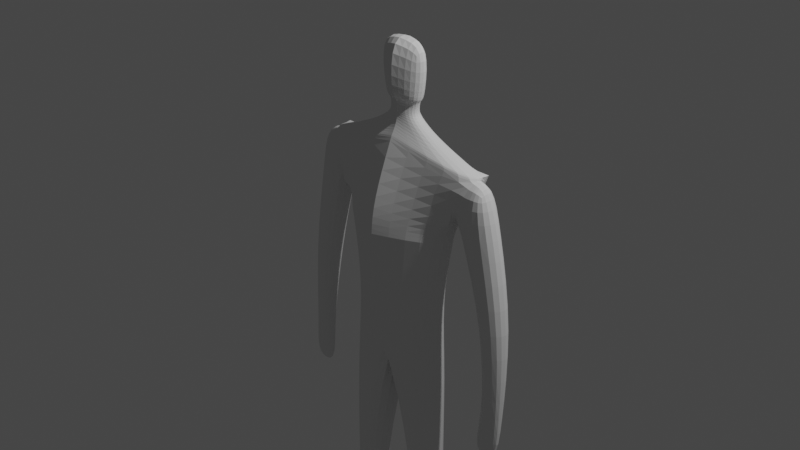 # Source: Postava_robot.blend  (saved by Blender 2.93.21; exported with 4.5.12 LTS)
import bpy
from mathutils import Matrix  # noqa: F401  (used for matrix-valued properties, if any)

bpy.ops.wm.read_factory_settings(use_empty=True)
scene = bpy.context.scene
scene.name = 'Scene'

# ---- collections
col_collection = bpy.data.collections.new('Collection'); scene.collection.children.link(col_collection)

# ---- world
world_world = bpy.data.worlds.new('World'); scene.world = world_world
world_world.use_nodes = True; world_world.node_tree.nodes.clear()
_N = world_world.node_tree.nodes; _L = world_world.node_tree.links
n0 = _N.new('ShaderNodeOutputWorld'); n0.name = 'World Output'; n0.location = (300, 300)
n1 = _N.new('ShaderNodeBackground'); n1.name = 'Background'; n1.location = (10, 300)
n1.inputs[0].default_value = (0.05088, 0.05088, 0.05088, 1.0)
_L.new(n1.outputs[0], n0.inputs[0])
n0.is_active_output = True
world_world.color = (0.05088, 0.05088, 0.05088)
world_world.use_sun_shadow = False
world_world.sun_shadow_jitter_overblur = 0.0

# ---- cameras
cam_camera = bpy.data.cameras.new('Camera')
cam_camera.clip_end = 100.0
cam_camera.ortho_scale = 7.314

# ---- lights
light_light = bpy.data.lights.new('Light', 'POINT')
light_light.transmission_factor = 0.0
light_light.energy = 1000.0
light_light.shadow_soft_size = 0.1
light_light.shadow_maximum_resolution = 0.006
light_light.use_absolute_resolution = True

# ---- meshes
me_krychle = bpy.data.meshes.new('Krychle')
me_krychle.from_pydata([(-0.7245, -0.1258, -0.01723), (-0.9914, -0.05587, 0.7337), (-0.6842, 0.2427, -0.02385), (-0.9914, 0.2227, 0.7294), (0.0, -0.3781, -0.0398), (0.0, -0.1037, 0.9269), (0.0, 0.314, -0.05), (0.0, 0.24, 0.9221), (-0.7245, -0.1258, -0.01723), (-0.6842, 0.2427, -0.02385), (0.0, -0.3781, -0.0398), (0.0, 0.314, -0.05), (-0.7245, -0.1258, -0.01723), (-0.6842, 0.2427, -0.02385), (0.0, -0.3781, -0.0398), (0.0, 0.314, -0.05), (-0.6118, -0.2044, -1.674), (-0.6118, 0.2646, -1.674), (0.0, -0.2486, -1.758), (0.0, 0.3343, -1.758), (-0.6249, -0.1673, -3.078), (-0.6249, 0.1712, -3.078), (-0.2629, -0.1499, -3.116), (-0.2629, 0.1537, -3.116), (-0.6282, -0.06794, -4.516), (-0.6528, 0.1962, -4.506), (-0.4235, -0.06093, -4.519), (-0.3967, 0.1966, -4.509), (-0.7598, -0.07546, 0.2164), (-0.7598, 0.2328, 0.2121), (0.0, 0.3092, 0.2256), (0.0, -0.3529, 0.2973), (-0.7598, -0.07546, 0.2164), (-0.9914, -0.05587, 0.7337), (-0.9914, 0.2227, 0.7294), (-0.7598, 0.2328, 0.2121), (-0.9914, 0.2227, 0.7294), (-0.7598, 0.2328, 0.2121), (-0.7598, -0.07546, 0.2164), (-0.7909, -0.0758, 0.1919), (-0.9914, -0.05587, 0.7337), (-0.9914, 0.2227, 0.7294), (-0.7909, 0.2325, 0.1876), (-1.243, -0.04193, 0.2969), (-1.108, -0.05644, 0.6939), (-1.108, 0.2221, 0.6895), (-1.243, 0.2663, 0.2926), (-1.115, -0.0247, -0.821), (-1.115, 0.2624, -0.825), (-1.438, -0.02451, -0.8076), (-1.438, 0.2626, -0.8117), (-1.176, -0.004575, -1.862), (-1.176, 0.1289, -1.862), (-1.431, -0.004575, -1.869), (-1.431, 0.1289, -1.869), (-1.069, -0.01983, -2.299), (-1.069, 0.04279, -2.299), (-1.446, -0.01983, -2.309), (-1.446, 0.04279, -2.309), (-0.68, -0.03071, -4.668), (-0.6593, 0.2496, -4.668), (-0.3704, -0.07977, -4.667), (-0.4011, 0.2487, -4.67), (-0.5694, -0.5198, -4.634), (-0.4219, -0.5195, -4.636), (-0.5658, -0.5364, -4.658), (-0.422, -0.5358, -4.659), (-0.3953, -0.4584, -4.6), (-0.3832, -0.4941, -4.67), (-0.6286, -0.5014, -4.668), (-0.6249, -0.4589, -4.6), (-0.3966, -0.07044, -4.519), (-0.3648, 0.2059, -4.508), (-0.6813, 0.2026, -4.505), (-0.6521, -0.07464, -4.515), (-0.5302, 0.2519, -0.8575), (-0.5302, -0.1557, -0.8509), (0.0, -0.3094, -0.8595), (0.0, 0.2636, -0.9397), (-0.9914, -0.05587, 0.7337), (-0.9914, 0.2227, 0.7294), (0.0, 0.24, 0.9221), (0.0, -0.1037, 0.9269), (-0.4929, -0.009639, 0.9139), (-0.4928, 0.1699, 0.9124), (0.0, 0.2224, 1.034), (0.0, -0.045, 1.036), (-0.1956, 0.009193, 1.097), (-0.1956, 0.1458, 1.096), (0.0, 0.2187, 1.137), (0.0, -0.01985, 1.138), (0.0, -0.01985, 1.138), (-0.1716, 0.01915, 1.171), (-0.1715, 0.1401, 1.171), (0.0, 0.2141, 1.178), (0.0, -0.0306, 1.198), (-0.4929, -0.002598, 0.9139), (-0.4928, 0.1629, 0.9124), (-0.5302, -0.1557, -0.8509), (-0.1829, 0.02827, 1.229), (-0.1829, 0.1389, 1.249), (0.0, 0.2149, 1.237), (0.0, -0.01808, 1.253), (-0.2021, 0.01595, 1.285), (-0.2021, 0.145, 1.287), (0.0, 0.2238, 1.298), (0.0, -0.06037, 1.326), (-0.2343, -0.002076, 1.298), (-0.2343, 0.1648, 1.301), (0.0, 0.2667, 1.314), (0.0, -0.1008, 1.351), (-0.3179, -0.01491, 1.896), (-0.3178, 0.152, 1.899), (0.0, 0.2539, 1.912), (0.0, -0.1136, 1.949)], [(96, 97)], [(28, 1, 33, 32), (29, 3, 7, 30), (31, 5, 1, 28), (4, 0, 8, 10), (3, 1, 79, 80), (8, 9, 13, 12), (2, 6, 11, 9), (0, 2, 9, 8), (76, 75, 17, 16), (10, 8, 12, 14), (9, 11, 15, 13), (17, 19, 23, 21), (77, 76, 16, 18), (75, 78, 19, 17), (72, 71, 26, 27), (19, 18, 22, 23), (16, 17, 21, 20), (18, 16, 20, 22), (68, 67, 64, 66), (74, 73, 25, 24), (71, 74, 24, 26), (73, 72, 27, 25), (4, 31, 28, 0), (2, 29, 30, 6), (0, 28, 29, 2), (3, 29, 35, 34), (1, 3, 34, 33), (29, 28, 32, 35), (34, 35, 42, 41), (40, 41, 45, 44), (32, 33, 40, 39), (29, 3, 36, 37), (35, 32, 39, 42), (33, 34, 41, 40), (28, 29, 37, 38), (43, 44, 45, 46), (41, 42, 46, 45), (39, 40, 44, 43), (39, 43, 49, 47), (47, 49, 53, 51), (43, 46, 50, 49), (46, 42, 48, 50), (42, 39, 47, 48), (54, 52, 56, 58), (49, 50, 54, 53), (50, 48, 52, 54), (48, 47, 51, 52), (56, 55, 57, 58), (52, 51, 55, 56), (51, 53, 57, 55), (53, 54, 58, 57), (60, 62, 61, 59), (25, 27, 62, 60), (27, 26, 61, 62), (24, 25, 60, 59), (69, 68, 66, 65), (67, 70, 63, 64), (70, 69, 65, 63), (64, 63, 65, 66), (24, 59, 69, 70), (26, 24, 70, 67), (59, 61, 68, 69), (61, 26, 67, 68), (21, 23, 72, 73), (22, 20, 74, 71), (20, 21, 73, 74), (23, 22, 71, 72), (13, 15, 78, 75), (14, 12, 76, 77), (12, 13, 75, 76), (79, 82, 86, 83), (1, 5, 82, 79), (7, 3, 80, 81), (83, 86, 90, 87), (81, 80, 84, 85), (80, 79, 83, 84), (88, 87, 92, 93), (85, 84, 88, 89), (84, 83, 87, 88), (93, 92, 99, 100), (87, 90, 95, 92), (89, 88, 93, 94), (99, 102, 106, 103), (92, 95, 102, 99), (94, 93, 100, 101), (104, 103, 107, 108), (101, 100, 104, 105), (100, 99, 103, 104), (107, 110, 114, 111), (103, 106, 110, 107), (105, 104, 108, 109), (113, 112, 111, 114), (109, 108, 112, 113), (108, 107, 111, 112)])
_uv = me_krychle.uv_layers.new(name='UVMapa')
_uv.uv.foreach_set('vector', [0.4381, 1.0, 0.625, 1.0, 0.625, 1.0, 0.4381, 1.0, 0.4381, 0.25, 0.625, 0.25, 0.625, 0.5, 0.4381, 0.5, 0.4381, 0.75, 0.625, 0.7107, 0.625, 1.0, 0.4381, 1.0, 0.375, 0.75, 0.375, 1.0, 0.375, 1.0, 0.375, 0.75, 0.875, 0.5, 0.875, 0.75, 0.875, 0.75, 0.875, 0.5, 0.375, 0.0, 0.375, 0.25, 0.375, 0.25, 0.375, 0.0, 0.375, 0.25, 0.375, 0.5, 0.375, 0.5, 0.375, 0.25, 0.375, 0.0, 0.375, 0.25, 0.375, 0.25, 0.375, 0.0, 0.375, 0.0, 0.375, 0.25, 0.375, 0.25, 0.375, 0.0, 0.375, 0.75, 0.375, 1.0, 0.375, 1.0, 0.375, 0.75, 0.375, 0.25, 0.375, 0.5, 0.375, 0.5, 0.375, 0.25, 0.375, 0.25, 0.375, 0.5, 0.375, 0.5, 0.375, 0.25, 0.375, 0.75, 0.375, 1.0, 0.375, 1.0, 0.375, 0.75, 0.375, 0.25, 0.375, 0.5, 0.375, 0.5, 0.375, 0.25, 0.0, 0.0, 0.0, 0.0, 0.0, 0.0, 0.0, 0.0, 0.0, 0.0, 0.0, 0.0, 0.0, 0.0, 0.0, 0.0, 0.375, 0.0, 0.375, 0.25, 0.375, 0.25, 0.375, 0.0, 0.375, 0.75, 0.375, 1.0, 0.375, 1.0, 0.375, 0.75, 0.0, 0.0, 0.0, 0.0, 0.0, 0.0, 0.0, 0.0, 0.375, 0.0, 0.375, 0.25, 0.375, 0.25, 0.375, 0.0, 0.375, 0.75, 0.375, 1.0, 0.375, 1.0, 0.375, 0.75, 0.375, 0.25, 0.375, 0.5, 0.375, 0.5, 0.375, 0.25, 0.375, 0.75, 0.4381, 0.75, 0.4381, 1.0, 0.375, 1.0, 0.375, 0.25, 0.4381, 0.25, 0.4381, 0.5, 0.375, 0.5, 0.375, 0.0, 0.4381, 0.0, 0.4381, 0.25, 0.375, 0.25, 0.625, 0.25, 0.4381, 0.25, 0.4381, 0.25, 0.625, 0.25, 0.875, 0.75, 0.875, 0.5, 0.875, 0.5, 0.875, 0.75, 0.4381, 0.25, 0.4381, 0.0, 0.4381, 0.0, 0.4381, 0.25, 0.625, 0.25, 0.4381, 0.25, 0.4381, 0.25, 0.625, 0.25, 0.875, 0.75, 0.875, 0.5, 0.875, 0.5, 0.875, 0.75, 0.4381, 1.0, 0.625, 1.0, 0.625, 1.0, 0.4381, 1.0, 0.4381, 0.25, 0.625, 0.25, 0.625, 0.25, 0.4381, 0.25, 0.4381, 0.25, 0.4381, 0.0, 0.4381, 0.0, 0.4381, 0.25, 0.875, 0.75, 0.875, 0.5, 0.875, 0.5, 0.875, 0.75, 0.4381, 0.0, 0.4381, 0.25, 0.4381, 0.25, 0.4381, 0.0, 0.4381, 0.0, 0.875, 0.75, 0.625, 0.25, 0.4381, 0.25, 0.625, 0.25, 0.4381, 0.25, 0.4381, 0.25, 0.625, 0.25, 0.4381, 1.0, 0.625, 1.0, 0.625, 1.0, 0.4381, 1.0, 0.4381, 1.0, 0.4381, 1.0, 0.4381, 1.0, 0.4381, 1.0, 0.4381, 1.0, 0.4381, 1.0, 0.4381, 1.0, 0.4381, 1.0, 0.4381, 0.0, 0.4381, 0.25, 0.4381, 0.25, 0.4381, 0.0, 0.4381, 0.25, 0.4381, 0.25, 0.4381, 0.25, 0.4381, 0.25, 0.4381, 0.25, 0.4381, 0.0, 0.4381, 0.0, 0.4381, 0.25, 0.4381, 0.25, 0.4381, 0.25, 0.4381, 0.25, 0.4381, 0.25, 0.4381, 0.0, 0.4381, 0.25, 0.4381, 0.25, 0.4381, 0.0, 0.4381, 0.25, 0.4381, 0.25, 0.4381, 0.25, 0.4381, 0.25, 0.4381, 0.25, 0.4381, 0.0, 0.4381, 0.0, 0.4381, 0.25, 0.4381, 0.25, 0.4381, 0.0, 0.4381, 0.0, 0.4381, 0.25, 0.4381, 0.25, 0.4381, 0.0, 0.4381, 0.0, 0.4381, 0.25, 0.4381, 1.0, 0.4381, 1.0, 0.4381, 1.0, 0.4381, 1.0, 0.4381, 0.0, 0.4381, 0.25, 0.4381, 0.25, 0.4381, 0.0, 0.125, 0.5, 0.375, 0.5, 0.375, 0.75, 0.125, 0.75, 0.375, 0.25, 0.375, 0.5, 0.375, 0.5, 0.375, 0.25, 0.0, 0.0, 0.0, 0.0, 0.0, 0.0, 0.0, 0.0, 0.375, 0.0, 0.375, 0.25, 0.375, 0.25, 0.375, 0.0, 0.125, 0.75, 0.375, 0.75, 0.375, 0.75, 0.125, 0.75, 0.375, 0.75, 0.375, 1.0, 0.375, 1.0, 0.375, 0.75, 0.375, 0.0, 0.375, 0.0, 0.375, 0.0, 0.375, 0.0, 0.0, 0.0, 0.375, 0.0, 0.125, 0.75, 0.0, 0.0, 0.375, 0.0, 0.375, 0.0, 0.375, 0.0, 0.375, 0.0, 0.375, 0.75, 0.375, 1.0, 0.375, 1.0, 0.375, 0.75, 0.125, 0.75, 0.375, 0.75, 0.375, 0.75, 0.125, 0.75, 0.0, 0.0, 0.0, 0.0, 0.0, 0.0, 0.0, 0.0, 0.375, 0.25, 0.375, 0.5, 0.375, 0.5, 0.375, 0.25, 0.375, 0.75, 0.375, 1.0, 0.375, 1.0, 0.375, 0.75, 0.375, 0.0, 0.375, 0.25, 0.375, 0.25, 0.375, 0.0, 0.0, 0.0, 0.0, 0.0, 0.0, 0.0, 0.0, 0.0, 0.375, 0.25, 0.375, 0.5, 0.375, 0.5, 0.375, 0.25, 0.375, 0.75, 0.375, 1.0, 0.375, 1.0, 0.375, 0.75, 0.375, 0.0, 0.375, 0.25, 0.375, 0.25, 0.375, 0.0, 0.625, 1.0, 0.625, 0.7107, 0.625, 0.7107, 0.625, 1.0, 0.625, 1.0, 0.625, 0.7107, 0.625, 0.7107, 0.625, 1.0, 0.625, 0.5, 0.625, 0.25, 0.625, 0.25, 0.625, 0.5, 0.625, 1.0, 0.625, 0.7107, 0.625, 0.7107, 0.625, 1.0, 0.625, 0.5, 0.625, 0.25, 0.625, 0.25, 0.625, 0.5, 0.875, 0.5, 0.875, 0.75, 0.875, 0.75, 0.875, 0.5, 0.875, 0.5, 0.875, 0.75, 0.875, 0.75, 0.875, 0.5, 0.625, 0.5, 0.625, 0.25, 0.625, 0.25, 0.625, 0.5, 0.875, 0.5, 0.875, 0.75, 0.875, 0.75, 0.875, 0.5, 0.875, 0.5, 0.875, 0.75, 0.875, 0.75, 0.875, 0.5, 0.625, 1.0, 0.625, 0.7107, 0.625, 0.7107, 0.625, 1.0, 0.625, 0.5, 0.625, 0.25, 0.625, 0.25, 0.625, 0.5, 0.625, 1.0, 0.625, 0.7107, 0.625, 0.7107, 0.625, 1.0, 0.625, 1.0, 0.625, 0.7107, 0.625, 0.7107, 0.625, 1.0, 0.625, 0.5, 0.625, 0.25, 0.625, 0.25, 0.625, 0.5, 0.875, 0.5, 0.875, 0.75, 0.875, 0.75, 0.875, 0.5, 0.625, 0.5, 0.625, 0.25, 0.625, 0.25, 0.625, 0.5, 0.875, 0.5, 0.875, 0.75, 0.875, 0.75, 0.875, 0.5, 0.625, 1.0, 0.625, 0.7107, 0.625, 0.7107, 0.625, 1.0, 0.625, 1.0, 0.625, 0.7107, 0.625, 0.7107, 0.625, 1.0, 0.625, 0.5, 0.625, 0.25, 0.625, 0.25, 0.625, 0.5, 0.625, 0.5, 0.875, 0.5, 0.875, 0.75, 0.625, 0.7107, 0.625, 0.5, 0.625, 0.25, 0.625, 0.25, 0.625, 0.5, 0.875, 0.5, 0.875, 0.75, 0.875, 0.75, 0.875, 0.5])
me_krychle.use_remesh_fix_poles = True
me_krychle.use_remesh_preserve_attributes = False
me_krychle.update()

# ---- objects
ob_light = bpy.data.objects.new('Light', light_light)
ob_camera = bpy.data.objects.new('Camera', cam_camera)
ob_krychle = bpy.data.objects.new('Krychle', me_krychle)

# ---- transforms, parenting, visibility, modifiers, constraints
ob_light.location = (4.076, 1.005, 5.904)
ob_light.rotation_euler = (0.6503, 0.05522, 1.866)
ob_light.lock_rotations_4d = False
ob_light.empty_display_type = 'ARROWS'
ob_light.color = (0.0, 0.0, 0.0, 0.0)
ob_light.lineart.crease_threshold = 0.0
ob_camera.location = (7.359, -6.926, 4.958)
ob_camera.rotation_euler = (1.109, 0.0, 0.8149)
ob_camera.lock_rotations_4d = False
ob_camera.empty_display_type = 'ARROWS'
ob_camera.color = (0.0, 0.0, 0.0, 0.0)
ob_camera.display_type = 'WIRE'
ob_camera.lineart.crease_threshold = 0.0
ob_krychle.location = (0.0, 0.0, 0.0)
_m = ob_krychle.modifiers.new('Subdivision', 'SUBSURF')
_m.levels = 0
_m = ob_krychle.modifiers.new('Zrcadlit', 'MIRROR')
_m.use_clip = True

# ---- collection membership
col_collection.objects.link(ob_light)
col_collection.objects.link(ob_camera)
col_collection.objects.link(ob_krychle)

# ---- scene / render settings (as saved in the file)
scene.camera = ob_camera
scene.frame_start = 1; scene.frame_end = 250; scene.frame_set(1)
scene.render.engine = 'BLENDER_EEVEE_NEXT'
scene.cycles.use_denoising = False
scene.cycles.samples = 128
scene.cycles.sampling_pattern = 'TABULATED_SOBOL'
scene.cycles.use_adaptive_sampling = False
scene.cycles.use_light_tree = False
scene.view_settings.view_transform = 'Filmic'
bpy.context.view_layer.update()
